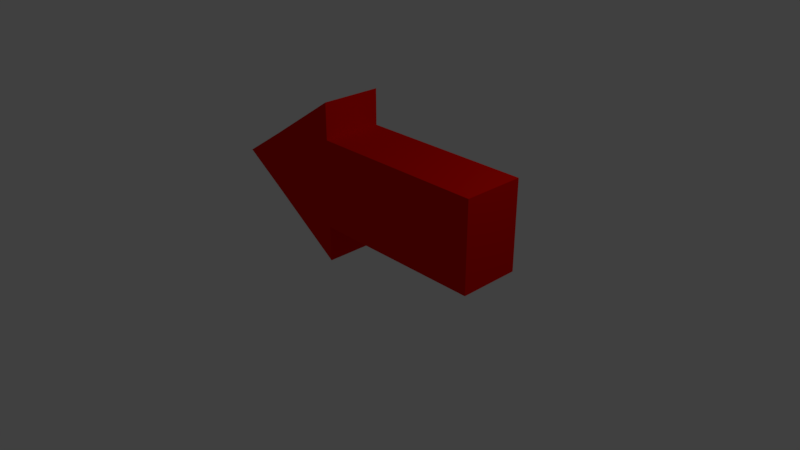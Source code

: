 # Source: arrow_v2.blend  (saved by Blender 2.78.0; exported with 4.5.12 LTS)
import bpy
from mathutils import Matrix  # noqa: F401  (used for matrix-valued properties, if any)

bpy.ops.wm.read_factory_settings(use_empty=True)
scene = bpy.context.scene
scene.name = 'Scene'

# ---- collections
col_collection_1 = bpy.data.collections.new('Collection 1'); scene.collection.children.link(col_collection_1)

# ---- materials (node trees are filled in below, after node groups)
mat_reddyredred = bpy.data.materials.new('reddyredred')
mat_reddyredred.alpha_threshold = 0.0
mat_reddyredred.use_transparent_shadow = False
mat_reddyredred.diffuse_color = (0.8, 0.003311, 0.0, 1.0)
mat_reddyredred.roughness = 0.5
mat_reddyredred.specular_intensity = 0.9

# ---- material node trees

# ---- world
world_world = bpy.data.worlds.new('World'); scene.world = world_world
world_world.color = (0.05088, 0.05088, 0.05088)
world_world.use_sun_shadow = False
world_world.sun_shadow_jitter_overblur = 0.0
world_world.cycles.sampling_method = 'MANUAL'

# ---- cameras
cam_camera = bpy.data.cameras.new('Camera')
cam_camera.clip_end = 100.0
cam_camera.lens = 35.0
cam_camera.sensor_width = 32.0
cam_camera.sensor_height = 18.0
cam_camera.ortho_scale = 7.314
cam_camera.dof.focus_distance = 0.0
cam_camera.dof.aperture_fstop = 128.0

# ---- lights
light_lamp = bpy.data.lights.new('Lamp', 'POINT')
light_lamp.transmission_factor = 0.0
light_lamp.cutoff_distance = 30.0
light_lamp.energy = 100.0
light_lamp.shadow_buffer_clip_start = 1.001
light_lamp.shadow_soft_size = 0.1
light_lamp.shadow_maximum_resolution = 0.006
light_lamp.use_absolute_resolution = True

# ---- meshes
me_cube = bpy.data.meshes.new('Cube')
me_cube.from_pydata([(-1.0, -1.0, -1.453), (-1.0, -1.0, 1.453), (-1.0, 1.0, -1.453), (-1.0, 1.0, 1.453), (4.758, -1.0, -1.453), (4.758, -1.0, 1.453), (4.758, 1.0, -1.453), (4.758, 1.0, 1.453), (-3.5, 1.0, -1.0), (-3.5, -1.0, -1.0), (-3.5, -1.0, 1.0), (-3.5, 1.0, 1.0), (-1.0, -1.0, -1.0), (-1.0, -1.0, 1.0), (-1.0, 1.0, -1.0), (-1.0, 1.0, 1.0), (-1.0, -1.0, -2.64), (-1.0, -1.0, 2.64), (-1.0, 1.0, -2.64), (-1.0, 1.0, 2.64), (-3.5, 1.0, -1.0), (-3.5, -1.0, -1.0), (-3.5, -1.0, 1.0), (-3.5, 1.0, 1.0), (-5.06, 1.0, 0.0), (-5.06, -1.0, 0.0), (1.25, 1.0, 1.453), (1.25, 1.0, -1.453), (1.25, -1.0, -1.453), (1.25, -1.0, 1.453)], [(0, 16)], [(19, 17, 1, 15), (27, 26, 7, 6), (6, 7, 5, 4), (28, 29, 1, 0), (27, 6, 4, 28), (26, 3, 1, 29), (9, 10, 11, 8), (3, 2, 8, 11), (0, 1, 10, 9), (0, 2, 14, 12), (12, 16, 18, 14), (19, 11, 10, 17), (13, 17, 10, 1), (12, 0, 9, 16), (16, 9, 8, 18), (18, 8, 2, 14), (19, 15, 3, 11), (10, 11, 23, 22), (8, 9, 21, 20), (20, 21, 25, 24), (22, 23, 24, 25), (21, 9, 10, 22, 25), (11, 20, 24, 23, 8), (7, 26, 29, 5), (2, 27, 28, 0), (4, 5, 29, 28), (2, 3, 26, 27)])
me_cube.materials.append(mat_reddyredred)
me_cube.use_remesh_preserve_volume = False
me_cube.use_remesh_preserve_attributes = False
me_cube.use_mirror_vertex_groups = False
me_cube.update()

# ---- objects
ob_cube = bpy.data.objects.new('Cube', me_cube)
ob_lamp = bpy.data.objects.new('Lamp', light_lamp)
ob_camera = bpy.data.objects.new('Camera', cam_camera)

# ---- transforms, parenting, visibility, modifiers, constraints
ob_cube.location = (0.1238, 0.0, 1.0)
ob_cube.scale = (0.4, 0.4, 0.4)
ob_cube.lineart.crease_threshold = 0.0
ob_lamp.location = (4.076, 1.005, 5.904)
ob_lamp.rotation_euler = (0.6503, 0.05522, 1.866)
ob_lamp.lock_rotations_4d = False
ob_lamp.empty_display_type = 'ARROWS'
ob_lamp.color = (0.0, 0.0, 0.0, 0.0)
ob_lamp.lineart.crease_threshold = 0.0
ob_camera.location = (7.481, -6.508, 5.344)
ob_camera.rotation_euler = (1.109, 0.0, 0.8149)
ob_camera.lock_rotations_4d = False
ob_camera.empty_display_type = 'ARROWS'
ob_camera.color = (0.0, 0.0, 0.0, 0.0)
ob_camera.display_type = 'WIRE'
ob_camera.lineart.crease_threshold = 0.0

# ---- collection membership
col_collection_1.objects.link(ob_cube)
col_collection_1.objects.link(ob_lamp)
col_collection_1.objects.link(ob_camera)

# ---- scene / render settings (as saved in the file)
scene.camera = ob_camera
scene.frame_start = 1; scene.frame_end = 250; scene.frame_set(1)
scene.render.engine = 'BLENDER_EEVEE_NEXT'
scene.render.resolution_percentage = 50
scene.render.dither_intensity = 0.0
scene.cycles.use_denoising = False
scene.cycles.samples = 128
scene.cycles.sampling_pattern = 'TABULATED_SOBOL'
scene.cycles.light_sampling_threshold = 0.0
scene.cycles.use_adaptive_sampling = False
scene.cycles.use_light_tree = False
scene.cycles.blur_glossy = 0.0
scene.cycles.sample_clamp_indirect = 0.0
scene.view_settings.view_transform = 'Standard'
bpy.context.view_layer.update()
